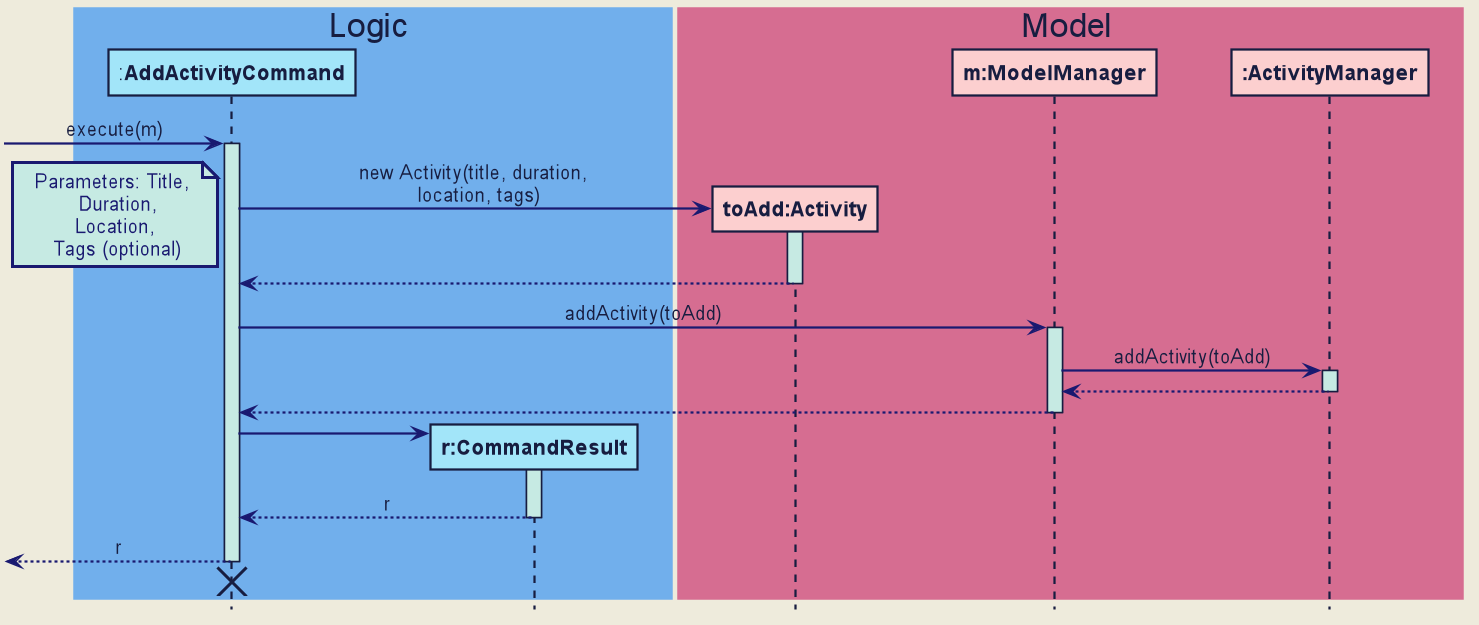

The diagram above was rendered by PlantUML. Its source (embedded in the PNG):
@startuml







skinparam BackgroundColor #EEEBDC
skinparam Shadowing false
skinparam MinClassWidth 50
skinparam PackageStyle Rectangle

skinparam Default {
    FontColor #171D40
    FontName Arial
    TextAlignment center
}

skinparam Participant {
    Padding 10
    BorderColor #171D40
}

skinparam Title {
    FontColor #171D40
    FontName Arial
    FontSize 22
}

skinparam Arrow {
    Thickness 1.5
    Color MidNightBlue
}

skinparam Note {
    BackgroundColor #C6EAE3
    FontColor MidNightBlue
    BorderColor MidNightBlue
    BorderThickness 2
}

skinparam Class {
    BorderThickness 1
    BorderColor #171D40
    BackgroundColor #A2E5F9
    AttributeFontColor MidNightBlue
    AttributeIconSize 0
    StereotypeFontColor #171D40
    StereotypeFontStyle normal
    FontName Arial
}

skinparam Object {
    BorderThickness 2
    BorderColor #171D40
    BackgroundColor #C6EAE3
    AttributeFontColor MidNightBlue
    AttributeIconSize 0
    StereotypeFontColor #171D40
    StereotypeFontStyle normal
    FontName Arial
}

skinparam Actor {
    BorderColor #000000
    Color #000000
    FontName Arial
}

skinparam Sequence {
    LifeLineBackgroundColor #C6EAE3
    LifeLineBorderColor #171D40
    LifeLineBorderThickness 1.5
    MessageAlignment center
    SequenceParticipantBorderThickness 10
    ReferenceBackgroundColor #C6EAE3
    ReferenceBorderColor #171D40
    TitleFontColor #171D40
    StereotypeFontStyle normal
    BoxFontSize 22
    BoxFontName Arial
    BoxFontStyle normal
    BoxPadding 0
    BoxBorderColor #EEEBDC
}

skinparam Participant {
    Padding 20
}

skinparam Activity {
    StartColor #171D40
    EndColor #171D40
    BorderThickness 1.5
    BorderColor #171D40
    BackgroundColor #A2E5F9
    DiamondBackgroundColor #A2E5F9
    DiamondBorderColor #171D40
}

hide footbox
hide circle

box Logic #71AFEC
participant ":**AddActivityCommand**" as AddActivityCommand #A2E5F9
participant "**r:CommandResult**" as CommandResult #A2E5F9
end box

box Model #D66D91
participant "**toAdd:Activity**" as Activity #FCCFCF
participant "**m:ModelManager**" as ModelManager #FCCFCF
participant "**:ActivityManager**" as ActivityManager #FCCFCF

end box

[-> AddActivityCommand : execute(m)

create Activity
activate AddActivityCommand
AddActivityCommand -> Activity : new Activity(title, duration, \n location, tags)

activate Activity
note left: Parameters: Title, \n Duration,\n Location, \n Tags (optional)

Activity --> AddActivityCommand
deactivate Activity

AddActivityCommand -> ModelManager : addActivity(toAdd)
activate ModelManager

ModelManager -> ActivityManager : addActivity(toAdd)
activate ActivityManager

ActivityManager --> ModelManager
deactivate ActivityManager

ModelManager --> AddActivityCommand
deactivate ModelManager


create CommandResult
AddActivityCommand -> CommandResult
activate CommandResult

CommandResult --> AddActivityCommand : r
deactivate CommandResult

[<-- AddActivityCommand : r
deactivate AddActivityCommand

AddActivityCommand -[hidden]> CommandResult
destroy AddActivityCommand
@enduml